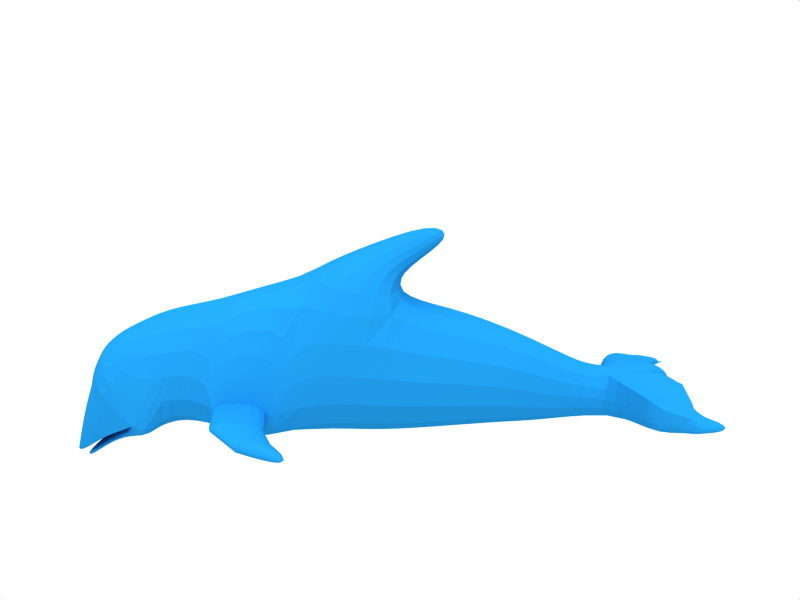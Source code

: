 # Source: Bobanimated.blend  (saved by Blender 2.64.0; exported with 4.5.12 LTS)
import bpy
from mathutils import Matrix  # noqa: F401  (used for matrix-valued properties, if any)

bpy.ops.wm.read_factory_settings(use_empty=True)
scene = bpy.context.scene
scene.name = 'Scene'

# ---- collections
col_collection_1 = bpy.data.collections.new('Collection 1'); scene.collection.children.link(col_collection_1)

# ---- materials (node trees are filled in below, after node groups)
mat_blue = bpy.data.materials.new('Blue')
mat_blue.alpha_threshold = 0.0
mat_blue.diffuse_color = (0.1141, 0.5348, 0.8, 1.0)
mat_blue.roughness = 0.5
mat_blue.specular_intensity = 1.0
mat_blue.line_color = (0.0, 0.0, 0.0, 1.0)

# ---- material node trees

# ---- world
world_world = bpy.data.worlds.new('World'); scene.world = world_world
world_world.color = (1.0, 1.0, 1.0)
world_world.use_sun_shadow = False
world_world.sun_shadow_jitter_overblur = 0.0
world_world.cycles.sampling_method = 'MANUAL'
world_world.cycles.sample_map_resolution = 256

# ---- cameras
cam_camera = bpy.data.cameras.new('Camera')
cam_camera.passepartout_alpha = 0.2
cam_camera.clip_end = 100.0
cam_camera.lens = 35.0
cam_camera.sensor_width = 32.0
cam_camera.sensor_height = 18.0
cam_camera.ortho_scale = 7.314
cam_camera.show_passepartout = False
cam_camera.show_safe_areas = True
cam_camera.dof.focus_distance = 0.0
cam_camera.dof.aperture_fstop = 128.0

# ---- lights
light_lamp_005 = bpy.data.lights.new('Lamp.005', 'SUN')
light_lamp_005.transmission_factor = 0.0
light_lamp_005.angle = 1.571
light_lamp_005.energy = 1.0
light_lamp_005.shadow_buffer_clip_start = 0.5
light_lamp_005.shadow_soft_size = 1.0
light_lamp_005.shadow_cascade_max_distance = 1000.0
light_lamp_005.cycles.use_multiple_importance_sampling = False

# ---- meshes
me_bob = bpy.data.meshes.new('bob')
me_bob.from_pydata([(8.822, 2.455, -17.9), (9.543, -1.45, -18.28), (7.337, -1.238, -17.82), (6.973, 1.778, -17.6), (8.822, 2.455, -15.09), (9.543, -1.45, -14.78), (7.337, -1.238, -15.23), (6.973, 1.778, -15.4), (10.49, 2.772, -15.0), (10.49, 2.772, -18.16), (8.817, 4.347, -16.39), (8.817, 4.347, -16.84), (9.319, 4.885, -16.84), (9.319, 4.885, -16.39), (11.84, 3.831, -15.75), (11.84, 3.831, -17.2), (13.11, 3.205, -17.92), (13.11, 3.205, -15.08), (15.56, 2.49, -15.38), (15.56, 2.49, -17.61), (16.89, 2.234, -17.56), (16.89, 2.234, -15.43), (18.56, 1.236, -15.53), (18.56, 1.236, -17.47), (18.96, 0.6429, -17.49), (18.96, 0.6429, -15.52), (19.11, -0.06285, -15.53), (19.11, -0.06285, -17.45), (18.49, -1.809, -17.04), (18.49, -1.809, -15.86), (17.57, -1.411, -17.84), (17.57, -1.411, -15.22), (16.86, -1.292, -14.91), (16.86, -1.292, -18.14), (15.89, -1.242, -18.27), (15.89, -1.242, -14.79), (11.16, -1.557, -14.62), (11.16, -1.557, -18.48), (6.224, -1.179, -17.48), (6.224, -1.179, -15.52), (4.313, -0.8618, -17.17), (4.236, -0.8876, -15.93), (4.241, 0.5139, -17.17), (4.164, 0.4881, -15.93), (5.261, 0.927, -17.2), (5.261, 0.927, -15.79), (13.14, -1.501, -14.28), (13.16, -1.497, -18.56), (17.8, 1.719, -15.47), (17.8, 1.719, -17.52), (19.32, -2.516, -16.7), (19.32, -2.516, -16.24), (19.47, -2.402, -16.7), (19.47, -2.402, -16.24), (18.5, -1.582, -17.09), (18.5, -1.582, -15.81), (17.69, -0.9337, -15.16), (17.69, -0.9337, -17.9), (18.44, -1.369, -15.81), (18.44, -1.369, -17.51), (19.66, -2.218, -16.26), (19.66, -2.218, -16.72), (19.23, -0.4242, -15.57), (19.23, -0.4242, -17.34), (10.04, 3.49, -15.75), (10.04, 3.49, -17.2), (2.799, 0.6058, -16.1), (2.799, 0.6058, -17.17), (2.977, -0.6425, -16.1), (2.87, -0.6425, -17.17), (2.799, 0.6058, -16.64), (2.87, -0.6425, -16.64), (2.238, -0.2865, -15.83), (2.166, 0.3717, -15.83), (1.994, 0.3722, -16.46), (2.065, -0.2865, -16.46), (2.322, 0.253, -14.69), (2.394, -0.3629, -14.69), (2.989, -0.5936, -14.82), (2.918, 0.3482, -14.82), (3.678, 0.3471, -14.32), (3.853, -0.4808, -14.28), (3.445, -0.3706, -14.08), (3.373, 0.2973, -14.08), (2.784, 0.1911, -13.83), (2.864, -0.4617, -13.81), (2.108, -0.2397, -14.2), (1.994, 0.03603, -14.18), (2.064, 0.09926, -13.74), (2.208, -0.351, -13.74), (1.392, -0.08867, -13.77), (1.45, -0.1547, -13.77), (1.423, -0.2167, -19.38), (1.365, -0.1507, -19.38), (2.175, -0.3425, -19.52), (2.042, -0.03056, -19.45), (1.932, 0.07239, -18.98), (2.066, -0.2395, -19.04), (2.833, -0.4763, -19.33), (2.761, 0.1397, -19.33), (3.348, 0.2862, -19.12), (3.42, -0.3817, -19.12), (3.757, -0.4934, -18.87), (3.685, 0.4699, -18.87), (2.918, 0.3482, -18.41), (2.989, -0.5936, -18.41), (2.38, -0.3722, -18.61), (2.309, 0.2437, -18.61), (2.065, -0.2865, -16.77), (1.994, 0.3722, -16.77), (2.166, 0.3717, -17.4), (2.238, -0.2865, -17.4), (14.07, -0.8676, -14.29), (15.59, -0.7366, -14.56), (15.5, -0.1299, -14.69), (13.72, -0.03798, -14.49), (13.71, -0.2845, -13.8), (15.4, -0.2493, -13.7), (15.51, -0.613, -13.69), (13.96, -0.8212, -13.81), (13.57, -0.8273, -13.15), (14.88, -0.7269, -12.98), (14.67, -0.4949, -13.02), (13.47, -0.4759, -13.12), (12.9, -0.7468, -12.36), (12.92, -0.9214, -12.36), (13.92, -0.7618, -18.43), (15.52, -0.5417, -18.36), (15.46, -0.01883, -18.2), (13.86, -0.05051, -18.3), (12.92, -0.9659, -20.62), (12.89, -0.7845, -20.62), (13.6, -0.4274, -19.79), (14.57, -0.357, -20.03), (14.77, -0.7459, -20.07), (13.71, -0.8666, -19.78), (14.02, -0.765, -19.24), (15.47, -0.5775, -19.29), (15.35, -0.1523, -19.28), (13.77, -0.2422, -19.26), (19.55, -2.341, -16.24), (19.55, -2.341, -16.7)], [], [(1, 5, 6, 2), (4, 0, 3, 7), (10, 13, 12, 11), (13, 14, 15, 12), (14, 17, 16, 15), (17, 18, 19, 16), (18, 21, 20, 19), (22, 25, 24, 23), (25, 26, 27, 24), (31, 32, 33, 30), (32, 35, 34, 33), (6, 39, 38, 2), (39, 41, 40, 38), (43, 45, 44, 42), (3, 44, 45, 7), (34, 35, 46, 47), (36, 37, 47, 46), (18, 35, 32, 21), (20, 21, 48, 49), (22, 23, 49, 48), (28, 50, 51, 29), (50, 52, 53, 51), (52, 54, 55, 53), (54, 57, 56, 55), (57, 56, 58, 59), (59, 61, 60, 58), (61, 63, 62, 60), (26, 62, 63, 27), (29, 51, 53, 55), (28, 29, 31, 30), (29, 55, 56, 31), (31, 56, 32), (21, 32, 56, 48), (58, 60, 62), (26, 56, 58, 62), (25, 56, 26), (22, 56, 25), (22, 48, 56), (59, 63, 61), (27, 63, 59, 57), (24, 27, 57), (23, 24, 57), (23, 57, 49), (28, 54, 52, 50), (28, 30, 57, 54), (30, 33, 57), (20, 49, 57, 33), (19, 20, 33, 34), (9, 16, 47, 37), (9, 65, 15, 16), (11, 12, 15, 65), (8, 64, 65, 9), (10, 11, 65, 64), (10, 64, 14, 13), (14, 64, 8, 17), (6, 7, 45, 39), (39, 45, 43, 41), (0, 1, 2, 3), (2, 38, 44, 3), (38, 40, 42, 44), (4, 7, 6, 5), (70, 43, 42), (66, 43, 70), (70, 42, 67), (69, 40, 71), (71, 41, 68), (70, 74, 73, 66), (68, 72, 75, 71), (73, 76, 79, 66), (72, 77, 76, 73), (68, 78, 77, 72), (66, 79, 80, 43), (41, 81, 78, 68), (43, 80, 81, 41), (80, 83, 82, 81), (81, 82, 85, 78), (79, 84, 83, 80), (78, 85, 86, 77), (77, 86, 87, 76), (76, 87, 84, 79), (83, 84, 85, 82), (84, 87, 86, 85), (85, 84, 88, 89), (89, 88, 90, 91), (86, 91, 90, 87), (85, 86, 89), (86, 91, 89), (87, 90, 88), (84, 87, 88), (72, 73, 74, 75), (70, 71, 75, 74), (111, 108, 109, 110), (99, 95, 96), (96, 95, 93), (97, 92, 94), (98, 97, 94), (97, 96, 93, 92), (94, 92, 93, 95), (98, 94, 95, 99), (99, 96, 97, 98), (100, 101, 98, 99), (107, 104, 99, 96), (106, 107, 96, 97), (105, 106, 97, 98), (104, 99, 100, 103), (102, 105, 98, 101), (103, 102, 101, 100), (111, 110, 107, 106), (69, 71, 108, 111), (69, 111, 106, 105), (40, 69, 105, 102), (40, 102, 103, 42), (70, 109, 108, 71), (67, 110, 109, 70), (42, 67, 104, 103), (107, 104, 67, 110), (40, 41, 71), (18, 114, 113, 35), (46, 112, 115, 17), (35, 113, 112, 46), (17, 115, 114, 18), (115, 116, 117, 114), (113, 118, 119, 112), (112, 119, 116, 115), (114, 117, 118, 113), (117, 122, 121, 118), (119, 120, 123, 116), (118, 121, 120, 119), (116, 123, 122, 117), (123, 120, 121, 122), (123, 124, 125, 120), (120, 121, 125), (122, 123, 124), (122, 124, 125, 121), (116, 119, 118, 117), (16, 129, 126, 47), (34, 127, 128, 19), (47, 126, 127, 34), (19, 128, 129, 16), (129, 128, 127, 126), (139, 136, 137, 138), (133, 134, 130, 131), (133, 131, 132), (135, 130, 134), (132, 131, 130, 135), (132, 135, 134, 133), (139, 138, 133, 132), (137, 136, 135, 134), (136, 139, 132, 135), (138, 137, 134, 133), (128, 138, 139, 129), (126, 136, 137, 127), (127, 137, 138, 128), (126, 129, 139, 136), (60, 140, 141, 61), (58, 59, 141, 140), (59, 61, 141), (58, 140, 60), (8, 36, 46, 17), (0, 9, 37, 1), (0, 4, 8, 9), (4, 5, 36, 8), (1, 37, 36, 5)])
me_bob.materials.append(mat_blue)
me_bob.materials.append(None)
me_bob.use_remesh_preserve_volume = False
me_bob.use_remesh_preserve_attributes = False
me_bob.use_mirror_vertex_groups = False
me_bob.update()
arm_armature = bpy.data.armatures.new('Armature')  # bones are not reproduced

# ---- objects
ob_lamp = bpy.data.objects.new('Lamp', light_lamp_005)
ob_armature = bpy.data.objects.new('Armature', arm_armature)
ob_bob = bpy.data.objects.new('bob', me_bob)
ob_camera = bpy.data.objects.new('Camera', cam_camera)

# ---- transforms, parenting, visibility, modifiers, constraints
ob_lamp.location = (0.1763, 2.392, 4.58)
ob_lamp.rotation_euler = (-0.3319, 0.3759, 0.7025)
ob_lamp.lock_rotations_4d = False
ob_lamp.empty_display_type = 'ARROWS'
ob_lamp.lineart.crease_threshold = 0.0
ob_armature.location = (-1.008, 0.01004, -0.025)
ob_armature.rotation_euler = (1.233, 0.1048, -0.09829)
ob_armature.lock_rotations_4d = False
ob_armature.empty_display_type = 'ARROWS'
ob_armature.color = (0.0, 0.0, 0.0, 1.0)
ob_armature.lineart.crease_threshold = 0.0
ob_bob.parent = ob_armature
ob_bob.matrix_parent_inverse = Matrix(((0.9897, -0.0976, -0.1046, 1.008), (0.1308, 0.3202, 0.9383, 0.08102), (-0.05808, -0.9423, 0.3296, 0.006105), (0.0, 0.0, 0.0, 1.0)))
ob_bob.location = (-1.2, -1.6, -6.258e-08)
ob_bob.rotation_euler = (1.571, 0.0, 0.0)
ob_bob.scale = (0.1, 0.1, 0.1)
ob_bob.lock_rotations_4d = False
ob_bob.empty_display_type = 'ARROWS'
ob_bob.lineart.crease_threshold = 0.0
_vg = ob_bob.vertex_groups.new(name='Tail')
_vg.add([2, 3, 6, 7, 38, 39, 40, 41, 42, 43, 44, 45, 66, 67, 68, 69, 70, 71, 72, 73, 74, 75, 76, 77, 78, 79, 80, 81, 82, 83, 84, 85, 86, 87, 88, 89, 90, 91, 92, 93, 94, 95, 96, 97, 98, 99, 100, 101, 102, 103, 104, 105, 106, 107, 108, 109, 110, 111], 1.0, 'REPLACE')
_vg = ob_bob.vertex_groups.new(name='TailRight')
_vg.add([41, 43, 66, 68, 72, 73, 76, 77, 78, 79, 80, 81, 82, 83, 84, 85, 86, 87, 88, 89, 90, 91], 1.0, 'REPLACE')
_vg = ob_bob.vertex_groups.new(name='TailLeft')
_vg.add([40, 42, 67, 69, 92, 93, 94, 95, 96, 97, 98, 99, 100, 101, 102, 103, 104, 105, 106, 107, 110, 111], 1.0, 'REPLACE')
_vg = ob_bob.vertex_groups.new(name='Tail')
_vg.add([2, 3, 6, 7, 38, 39, 40, 41, 42, 43, 44, 45], 1.0, 'REPLACE')
_vg = ob_bob.vertex_groups.new(name='Body2')
_vg.add([0, 1, 2, 3, 4, 5, 6, 7, 8, 9, 16, 17, 36, 37, 46, 47], 1.0, 'REPLACE')
_vg = ob_bob.vertex_groups.new(name='Body1')
_vg.add([16, 17, 18, 19, 20, 21, 32, 33, 34, 35, 46, 47, 112, 113, 114, 115, 126, 127, 128, 129], 1.0, 'REPLACE')
_vg = ob_bob.vertex_groups.new(name='Head')
_vg.add([18, 19, 20, 21, 22, 23, 24, 25, 26, 27, 28, 29, 30, 31, 32, 33, 34, 35, 48, 49, 50, 51, 52, 53, 54, 55, 56, 57, 58, 59, 60, 61, 62, 63, 140, 141], 1.0, 'REPLACE')
_vg = ob_bob.vertex_groups.new(name='MouthDown')
_vg.add([28, 29, 50, 51, 52, 53, 54, 55], 1.0, 'REPLACE')
_vg = ob_bob.vertex_groups.new(name='MouthUp')
_vg.add([58, 59, 60, 61, 140, 141], 1.0, 'REPLACE')
_vg = ob_bob.vertex_groups.new(name='DorsalFin')
_vg.add([8, 9, 10, 11, 12, 13, 14, 15, 16, 17, 64, 65], 1.0, 'REPLACE')
_vg = ob_bob.vertex_groups.new(name='FinRight2')
_vg.add([116, 117, 118, 119, 120, 121, 122, 123, 124, 125], 1.0, 'REPLACE')
_vg = ob_bob.vertex_groups.new(name='FinRight1')
_vg.add([112, 113, 114, 115, 116, 117, 118, 119], 1.0, 'REPLACE')
_vg = ob_bob.vertex_groups.new(name='FinLeft2')
_vg.add([130, 131, 132, 133, 134, 135, 136, 137, 138, 139], 1.0, 'REPLACE')
_vg = ob_bob.vertex_groups.new(name='FinLeft1')
_vg.add([47, 126, 127, 128, 129, 136, 137, 138, 139], 1.0, 'REPLACE')
_m = ob_bob.modifiers.new('Armature', 'ARMATURE')
_m.object = ob_armature
_m.use_bone_envelopes = True
_m = ob_bob.modifiers.new('Subsurf', 'SUBSURF')
_m.uv_smooth = 'PRESERVE_CORNERS'
_m.quality = 2
_m.levels = 0
_m.show_only_control_edges = False
ob_camera.location = (-0.03422, 2.4, 0.8324)
ob_camera.rotation_euler = (-4.97, -0.03316, 3.095)
ob_camera.lock_rotations_4d = False
ob_camera.empty_display_type = 'ARROWS'
ob_camera.color = (0.0, 0.0, 0.0, 0.0)
ob_camera.display_type = 'WIRE'
ob_camera.lineart.crease_threshold = 0.0

# ---- collection membership
col_collection_1.objects.link(ob_lamp)
col_collection_1.objects.link(ob_armature)
col_collection_1.objects.link(ob_bob)
col_collection_1.objects.link(ob_camera)

# ---- scene / render settings (as saved in the file)
scene.camera = ob_camera
scene.frame_start = 1; scene.frame_end = 100; scene.frame_set(68)
scene.render.engine = 'BLENDER_EEVEE_NEXT'
scene.render.image_settings.file_format = 'JPEG'
scene.render.image_settings.color_mode = 'RGB'
scene.render.image_settings.compression = 90
scene.render.resolution_x = 800
scene.render.resolution_y = 600
scene.render.pixel_aspect_x = 100.0
scene.render.pixel_aspect_y = 100.0
scene.render.fps = 25
scene.render.dither_intensity = 0.0
scene.render.use_compositing = False
scene.render.use_sequencer = False
scene.render.bake_margin = 2
scene.render.bake_bias = 0.0
scene.render.use_stamp_time = False
scene.render.use_stamp_date = False
scene.render.use_stamp_frame = False
scene.render.use_stamp_camera = False
scene.render.use_stamp_scene = False
scene.render.use_stamp_filename = False
scene.render.use_stamp_render_time = False
scene.render.stamp_font_size = 0
scene.cycles.use_denoising = False
scene.cycles.samples = 10
scene.cycles.sampling_pattern = 'TABULATED_SOBOL'
scene.cycles.light_sampling_threshold = 0.0
scene.cycles.use_adaptive_sampling = False
scene.cycles.use_light_tree = False
scene.cycles.blur_glossy = 0.0
scene.cycles.volume_bounces = 1
scene.cycles.pixel_filter_type = 'GAUSSIAN'
scene.cycles.sample_clamp_indirect = 0.0
scene.view_settings.view_transform = 'Raw'
bpy.context.view_layer.update()

